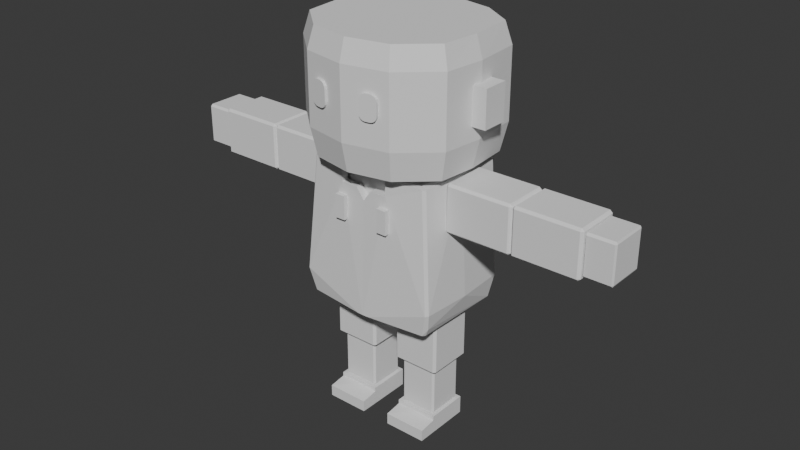 # Source: TimmyModel.blend  (saved by Blender 4.2.66; exported with 4.5.12 LTS)
import bpy
from mathutils import Matrix  # noqa: F401  (used for matrix-valued properties, if any)

bpy.ops.wm.read_factory_settings(use_empty=True)
scene = bpy.context.scene
scene.name = 'Scene'

# ---- collections
col_collection = bpy.data.collections.new('Collection'); scene.collection.children.link(col_collection)

# ---- world
world_world = bpy.data.worlds.new('World'); scene.world = world_world
world_world.use_nodes = True; world_world.node_tree.nodes.clear()
_N = world_world.node_tree.nodes; _L = world_world.node_tree.links
n0 = _N.new('ShaderNodeOutputWorld'); n0.name = 'World Output'; n0.location = (300, 300)
n1 = _N.new('ShaderNodeBackground'); n1.name = 'Background'; n1.location = (10, 300)
n1.inputs[0].default_value = (0.05088, 0.05088, 0.05088, 1.0)
_L.new(n1.outputs[0], n0.inputs[0])
n0.is_active_output = True
world_world.color = (0.05088, 0.05088, 0.05088)
world_world.sun_shadow_jitter_overblur = 0.0

# ---- meshes
me_plane = bpy.data.meshes.new('Plane')
me_plane.from_pydata([(-0.4439, 0.0, 0.3502), (-0.5157, 0.0494, 0.3502), (-0.5157, 0.1554, 0.3502), (-0.6103, 0.1554, 0.3502), (-0.6522, 0.0, -0.3136), (0.1455, 0.4701, 0.01832), (-0.6205, 0.4298, 0.01832), (-0.6522, 0.0, -0.3584), (-0.45, 0.2708, -0.304), (-0.4082, 0.0, -0.3076), (-0.6046, 0.379, 0.313), (-0.6108, 0.3953, 0.2957), (-0.6103, 0.3786, 0.3131), (0.2484, 0.4361, 0.3178), (0.1444, 0.4381, 0.3522), (0.1426, 0.4537, 0.3353), (0.3101, 0.0, 0.3621), (0.2963, 0.0365, 0.3742), (0.2964, 0.002587, 0.3758), (0.2961, 0.0, 0.3757), (0.2964, 0.03782, -0.3136), (0.3101, 0.0, -0.2995), (0.2961, 0.0, -0.3135), (0.2969, 0.004499, -0.3134), (0.3101, 0.3947, 0.3153), (0.2964, 0.4031, 0.3307), (0.3101, 0.4031, 0.3063), (0.2975, 0.4155, 0.3102), (-0.6508, 0.4182, -0.2727), (-0.6297, 0.4113, -0.3003), (-0.6522, 0.4117, -0.2993), (-0.6522, 0.4037, -0.2875), (0.146, 0.4538, -0.2994), (0.1436, 0.4385, -0.3135), (-0.5827, 0.4231, -0.2794), (-0.5879, 0.4028, -0.2897), (0.3101, 0.3979, -0.2711), (0.3101, 0.413, -0.2526), (0.2962, 0.4144, -0.2864), (0.2937, 0.4303, -0.2709), (-0.6522, 0.4031, -0.3178), (-0.6522, 0.3784, -0.3326), (-0.6522, 0.3818, -0.3307), (-0.5855, 0.3998, -0.3168), (-0.5818, 0.3783, -0.3326), (-0.4495, 0.2675, -0.3164), (-0.4772, 0.2578, -0.3326), (-0.4214, 0.0, -0.3423), (-0.4326, 0.1486, -0.3209), (-0.41, 0.0, -0.3265), (-0.4439, 0.0, 0.3002), (-0.5157, 0.0494, 0.3002), (-0.5157, 0.1554, 0.3002), (-0.6103, 0.1554, 0.3002), (-0.6205, 0.3798, 0.01832), (-0.6108, 0.3432, 0.2713), (-0.6508, 0.3515, -0.2476), (-0.6508, 0.0, -0.2727), (-0.4439, 0.3798, 0.01832), (-0.4439, 0.3432, 0.2713), (-0.4439, 0.3515, -0.2476), (-0.4439, 0.0, -0.2727), (-0.4439, 0.0, 0.01832)], [], [(5, 6, 15), (2, 14, 17, 18), (6, 32, 34), (25, 14, 17), (33, 20, 23, 8), (32, 5, 39), (15, 13, 5), (11, 15, 6), (1, 2, 52, 51), (13, 27, 39, 5), (3, 12, 10, 2), (13, 15, 14, 25), (23, 22, 9, 8), (4, 31, 30, 40, 42), (43, 29, 35), (8, 9, 49, 48), (7, 41, 44), (45, 43, 35), (48, 45, 8), (28, 6, 34), (47, 7, 46), (33, 8, 35), (26, 37, 39, 27), (35, 8, 45), (44, 46, 7), (32, 6, 5), (38, 20, 33), (10, 11, 12), (15, 11, 10, 14), (13, 25, 27), (10, 2, 14), (16, 17, 18, 19), (20, 21, 22, 23), (26, 24, 16, 21, 36, 37), (24, 26, 27, 25), (16, 24, 25, 17), (20, 38, 36, 21), (18, 19, 0, 2), (28, 29, 30, 31), (29, 28, 35), (34, 32, 33, 35), (39, 37, 36, 38), (32, 39, 38, 33), (40, 30, 29, 43), (40, 41, 42), (47, 48, 49), (40, 43, 44, 41), (43, 45, 46, 44), (45, 48, 47, 46), (4, 42, 41, 7), (34, 35, 28), (3, 2, 52, 53), (0, 1, 51, 50), (6, 28, 56, 54), (11, 6, 54, 55), (55, 53, 12), (11, 55, 12), (3, 53, 12), (28, 31, 56), (31, 4, 56), (56, 4, 57), (2, 1, 0), (53, 52, 55), (55, 54, 58), (58, 59, 55), (55, 52, 59), (50, 59, 52), (51, 52, 50), (61, 60, 57), (54, 60, 58), (56, 57, 60), (56, 60, 54), (59, 58, 50), (60, 61, 58), (58, 61, 62), (50, 58, 62)])
_uv = me_plane.uv_layers.new(name='UVMap')
_uv.uv.foreach_set('vector', [0.25, 0.5, 0.0, 0.0, 0.4878, 0.9756, 0.0, 0.75, 0.5095, 0.9703, 0.9591, 0.08084, 0.9833, 0.01249, 0.0, 0.0, 0.0, 0.0, 0.0, 0.0, 0.9584, 0.96, 0.4965, 0.9635, 0.958, 0.08027, 0.0, 0.0, 0.0, 0.0, 0.0, 0.0, 0.0, 0.0, 0.0135, 0.02411, 0.25, 0.5, 0.9122, 0.9236, 0.4802, 0.977, 0.9659, 0.9772, 0.25, 0.5, 0.0, 0.949, 0.4984, 0.9499, 0.0, 0.0, 0.0, 0.0, 0.0, 0.0, 0.0, 0.0, 0.0, 0.0, 0.9659, 0.9772, 0.9925, 0.995, 0.9256, 0.9504, 0.25, 0.5, 0.0, 0.875, 0.0, 0.9922, 0.0, 0.9848, 0.0, 0.75, 0.9659, 0.9772, 0.4802, 0.977, 0.4965, 0.9635, 0.9548, 0.9631, 0.0, 0.0, 0.0, 0.0, 0.0, 0.0, 0.0, 0.0, 0.0, 0.0, 0.0, 0.0, 0.0, 0.0, 0.0, 0.0, 0.0, 0.0, 0.0, 0.0, 0.0, 0.0, 0.0, 0.0, 0.0, 0.0, 0.0, 0.0, 0.0, 0.0, 0.0, 0.0, 0.0, 0.0, 0.0, 0.0, 0.0, 0.0, 0.0, 0.0, 0.0, 0.0, 0.0, 0.0, 0.0, 0.0, 0.0, 0.0, 0.0, 0.0, 0.0, 0.0, 0.0, 0.0, 0.0, 0.0, 0.0, 0.0, 0.0, 0.0, 0.0, 0.0, 0.0, 0.0, 0.0, 0.0, 0.0, 0.0, 1.0, 0.9665, 1.0, 0.9671, 0.9306, 0.9574, 0.9925, 0.995, 0.0, 0.0, 0.0, 0.0, 0.0, 0.0, 0.0, 0.0, 0.0, 0.0, 0.0, 0.0, 0.01084, 0.02167, 0.0, 0.0, 0.25, 0.5, 0.8798, 0.8798, 0.0, 0.0, -0.04433, -0.04433, 0.0, 0.9848, 0.0, 1.0, 0.0, 0.9922, 0.4984, 0.9499, 0.0, 0.949, 0.0, 0.9848, 0.4954, 0.9849, 0.9659, 0.9772, 1.007, 1.0, 0.9925, 0.995, 0.0, 0.9848, 0.0, 0.75, 0.4954, 0.9849, 0.9992, 0.001478, 0.9591, 0.08084, 0.9833, 0.01249, 0.9836, 0.01227, 1.0, 0.08801, 1.0, 0.0, 1.0, 0.0, 1.0, 0.0105, 1.0, 0.9665, 1.0, 0.9468, 1.0, 0.0, 1.0, 0.0, 1.0, 0.9311, 1.0, 0.9671, 1.0, 0.9468, 1.0, 0.9665, 1.0, 1.0, 1.0, 0.9635, 1.0, 0.0, 1.0, 0.9468, 0.9584, 0.96, 0.958, 0.08027, 1.0, 0.08801, 1.0, 0.9644, 1.0, 0.9311, 1.0, 0.0, 0.9833, 0.01249, 0.9814, 0.0, 0.0, 0.0, 0.0, 0.75, 0.0, 0.0, 0.0, 0.0, 0.0, 0.0, 0.0, 0.0, 0.0, 0.0, 0.0, 0.0, 0.0, 0.0, 0.0, 0.0, 0.0, 0.0, 0.0, 0.0, 0.0, 0.0, 1.0, 0.9917, 1.0, 0.9671, 1.0, 0.9311, 1.0, 0.9644, 0.0135, 0.02411, 0.9122, 0.9236, 0.8798, 0.8798, -0.04433, -0.04433, 0.0, 0.0, 0.0, 0.0, 0.0, 0.0, 0.0, 0.0, 0.0, 0.0, 0.0, 0.0, 0.0, 0.0, 0.0, 0.0, 0.0, 0.0, 0.0, 0.0, 0.0, 0.0, 0.0, 0.0, 0.0, 0.0, 0.0, 0.0, 0.0, 0.0, 0.0, 0.0, 0.0, 0.0, 0.0, 0.0, 0.0, 0.0, 0.0, 0.0, 0.0, 0.0, 0.0, 0.0, 0.0, 0.0, 0.0, 0.0, 0.0, 0.0, 0.0, 0.0, 0.0, 0.0, 0.0, 0.0, 0.0, 0.0, 0.0, 0.875, 0.0, 0.75, 0.0, 0.75, 0.0, 0.875, 0.0, 0.0, 0.0, 0.0, 0.0, 0.0, 0.0, 0.0, 0.0, 0.0, 0.0, 0.0, 0.0, 0.0, 0.0, 0.0, 0.0, 0.949, 0.0, 0.0, 0.0, 0.0, 0.0, 0.949, 0.0, 0.0, 0.0, 0.0, 0.0, 0.0, 0.0, 0.949, 0.0, 0.949, 0.0, 0.0, 0.0, 0.875, 0.0, 0.875, 0.0, 0.0, 0.0, 0.0, 0.0, 0.0, 0.0, 0.0, 0.0, 0.0, 0.0, 0.0, 0.0, 0.0, 0.0, 0.0, 0.0, 0.0, 0.0, 0.0, 0.0, 0.0, 0.0, 0.0, 0.0, 0.0, 0.0, 0.0, 0.0, 0.75, 0.0, 0.0, 0.0, 0.949, 0.0, 0.0, 0.0, 0.0, 0.0, 0.0, 0.0, 0.0, 0.0, 0.949, 0.0, 0.949, 0.0, 0.75, 0.0, 0.0, 0.0, 0.0, 0.0, 0.0, 0.0, 0.75, 0.0, 0.0, 0.0, 0.0, 0.0, 0.0, 0.0, 0.0, 0.0, 0.0, 0.0, 0.0, 0.0, 0.0, 0.0, 0.0, 0.0, 0.0, 0.0, 0.0, 0.0, 0.0, 0.0, 0.0, 0.0, 0.0, 0.0, 0.0, 0.0, 0.0, 0.0, 0.0, 0.0, 0.0, 0.0, 0.0, 0.0, 0.0, 0.0, 0.0, 0.0, 0.0, 0.0, 0.0, 0.0, 0.0, 0.0, 0.0, 0.0, 0.0, 0.0, 0.0, 0.0, 0.0])
me_plane.update()
me_cube_005 = bpy.data.meshes.new('Cube.005')
me_cube_005.from_pydata([(-1.0, -1.0, -1.0), (-1.0, -1.0, 1.0), (-1.0, 1.0, -1.0), (-1.0, 1.0, 1.0), (1.0, -1.0, -1.0), (1.0, -1.0, 1.0), (1.0, 1.0, -1.0), (1.0, 1.0, 1.0)], [], [(0, 1, 3, 2), (2, 3, 7, 6), (6, 7, 5, 4), (4, 5, 1, 0), (2, 6, 4, 0), (7, 3, 1, 5)])
_uv = me_cube_005.uv_layers.new(name='UVMap')
_uv.uv.foreach_set('vector', [0.375, 0.0, 0.625, 0.0, 0.625, 0.25, 0.375, 0.25, 0.375, 0.25, 0.625, 0.25, 0.625, 0.5, 0.375, 0.5, 0.375, 0.5, 0.625, 0.5, 0.625, 0.75, 0.375, 0.75, 0.375, 0.75, 0.625, 0.75, 0.625, 1.0, 0.375, 1.0, 0.125, 0.5, 0.375, 0.5, 0.375, 0.75, 0.125, 0.75, 0.625, 0.5, 0.875, 0.5, 0.875, 0.75, 0.625, 0.75])
me_cube_005.update()
me_plane_001 = bpy.data.meshes.new('Plane.001')
me_plane_001.from_pydata([(-1.518, 2.006, -6.671e-08), (1.663, 1.958, -3.399e-08), (-1.672, -1.867e-07, 0.0), (1.84, 8.188e-09, 0.0), (0.1123, 2.167, 0.0), (0.0, 0.0, 0.0), (-1.518, 2.006, 0.8858), (1.663, 1.958, 0.8858), (-1.672, -1.867e-07, 0.8858), (1.84, 8.188e-09, 0.8858), (0.1123, 2.167, 0.8858), (0.0, 0.0, 0.8858)], [], [(5, 4, 1, 3), (2, 0, 4, 5), (11, 9, 7, 10), (8, 11, 10, 6), (3, 1, 7, 9), (2, 5, 11, 8), (1, 4, 10, 7), (4, 0, 6, 10), (5, 3, 9, 11), (0, 2, 8, 6)])
_uv = me_plane_001.uv_layers.new(name='UVMap')
_uv.uv.foreach_set('vector', [0.5, 0.5, 0.5, 1.0, 1.0, 1.0, 1.0, 0.5, 0.0, 0.5, 0.0, 1.0, 0.5, 1.0, 0.5, 0.5, 0.5, 0.5, 1.0, 0.5, 1.0, 1.0, 0.5, 1.0, 0.0, 0.5, 0.5, 0.5, 0.5, 1.0, 0.0, 1.0, 1.0, 0.5, 1.0, 1.0, 1.0, 1.0, 1.0, 0.5, 0.0, 0.5, 0.5, 0.5, 0.5, 0.5, 0.0, 0.5, 1.0, 1.0, 0.5, 1.0, 0.5, 1.0, 1.0, 1.0, 0.5, 1.0, 0.0, 1.0, 0.0, 1.0, 0.5, 1.0, 0.5, 0.5, 1.0, 0.5, 1.0, 0.5, 0.5, 0.5, 0.0, 1.0, 0.0, 0.5, 0.0, 0.5, 0.0, 1.0])
me_plane_001.update()
me_cube_013 = bpy.data.meshes.new('Cube.013')
me_cube_013.from_pydata([(-1.0, -1.0, -2.0), (-1.0, -1.0, 0.0), (-1.0, 1.0, -2.0), (-1.0, 1.0, 0.0), (1.0, -1.0, -2.0), (1.0, -1.0, 0.0), (1.0, 1.0, -2.0), (1.0, 1.0, 0.0), (0.0, 1.0, -2.617), (0.0, -1.0, -2.617)], [], [(0, 1, 3, 2), (2, 3, 7, 6, 8), (6, 7, 5, 4), (4, 5, 1, 0, 9), (8, 6, 4, 9), (7, 3, 1, 5), (2, 8, 9, 0)])
_uv = me_cube_013.uv_layers.new(name='UVMap')
_uv.uv.foreach_set('vector', [0.375, 0.0, 0.625, 0.0, 0.625, 0.25, 0.375, 0.25, 0.375, 0.25, 0.625, 0.25, 0.625, 0.5, 0.375, 0.5, 0.375, 0.375, 0.375, 0.5, 0.625, 0.5, 0.625, 0.75, 0.375, 0.75, 0.375, 0.75, 0.625, 0.75, 0.625, 1.0, 0.375, 1.0, 0.375, 0.875, 0.25, 0.5, 0.375, 0.5, 0.375, 0.75, 0.25, 0.75, 0.625, 0.5, 0.875, 0.5, 0.875, 0.75, 0.625, 0.75, 0.125, 0.5, 0.25, 0.5, 0.25, 0.75, 0.125, 0.75])
me_cube_013.update()
me_cube_014 = bpy.data.meshes.new('Cube.014')
me_cube_014.from_pydata([(-1.0, -1.0, -1.621), (-1.0, -1.0, 1.0), (-1.0, 1.0, -1.621), (-1.0, 1.0, 1.0), (1.0, -1.0, -1.621), (1.0, -1.0, 1.0), (1.0, 1.0, -1.621), (1.0, 1.0, 1.0)], [], [(0, 1, 3, 2), (2, 3, 7, 6), (6, 7, 5, 4), (4, 5, 1, 0), (2, 6, 4, 0), (7, 3, 1, 5)])
_uv = me_cube_014.uv_layers.new(name='UVMap')
_uv.uv.foreach_set('vector', [0.375, 0.0, 0.625, 0.0, 0.625, 0.25, 0.375, 0.25, 0.375, 0.25, 0.625, 0.25, 0.625, 0.5, 0.375, 0.5, 0.375, 0.5, 0.625, 0.5, 0.625, 0.75, 0.375, 0.75, 0.375, 0.75, 0.625, 0.75, 0.625, 1.0, 0.375, 1.0, 0.125, 0.5, 0.375, 0.5, 0.375, 0.75, 0.125, 0.75, 0.625, 0.5, 0.875, 0.5, 0.875, 0.75, 0.625, 0.75])
me_cube_014.update()
me_cube_015 = bpy.data.meshes.new('Cube.015')
me_cube_015.from_pydata([(-1.0, -1.0, -1.621), (-1.0, -1.0, 1.0), (-1.0, 1.0, -1.621), (-1.0, 1.0, 1.0), (1.0, -1.0, -1.621), (1.0, -1.0, 1.0), (1.0, 1.0, -1.621), (1.0, 1.0, 1.0)], [], [(0, 1, 3, 2), (2, 3, 7, 6), (6, 7, 5, 4), (4, 5, 1, 0), (2, 6, 4, 0), (7, 3, 1, 5)])
_uv = me_cube_015.uv_layers.new(name='UVMap')
_uv.uv.foreach_set('vector', [0.375, 0.0, 0.625, 0.0, 0.625, 0.25, 0.375, 0.25, 0.375, 0.25, 0.625, 0.25, 0.625, 0.5, 0.375, 0.5, 0.375, 0.5, 0.625, 0.5, 0.625, 0.75, 0.375, 0.75, 0.375, 0.75, 0.625, 0.75, 0.625, 1.0, 0.375, 1.0, 0.125, 0.5, 0.375, 0.5, 0.375, 0.75, 0.125, 0.75, 0.625, 0.5, 0.875, 0.5, 0.875, 0.75, 0.625, 0.75])
me_cube_015.update()
me_cube_016 = bpy.data.meshes.new('Cube.016')
me_cube_016.from_pydata([(-1.0, -1.0, -1.621), (-1.0, -1.0, 1.0), (-1.0, 1.0, -1.621), (-1.0, 1.0, 1.0), (1.0, -1.0, -1.621), (1.0, -1.0, 1.0), (1.0, 1.0, -1.621), (1.0, 1.0, 1.0)], [], [(0, 1, 3, 2), (2, 3, 7, 6), (6, 7, 5, 4), (4, 5, 1, 0), (2, 6, 4, 0), (7, 3, 1, 5)])
_uv = me_cube_016.uv_layers.new(name='UVMap')
_uv.uv.foreach_set('vector', [0.375, 0.0, 0.625, 0.0, 0.625, 0.25, 0.375, 0.25, 0.375, 0.25, 0.625, 0.25, 0.625, 0.5, 0.375, 0.5, 0.375, 0.5, 0.625, 0.5, 0.625, 0.75, 0.375, 0.75, 0.375, 0.75, 0.625, 0.75, 0.625, 1.0, 0.375, 1.0, 0.125, 0.5, 0.375, 0.5, 0.375, 0.75, 0.125, 0.75, 0.625, 0.5, 0.875, 0.5, 0.875, 0.75, 0.625, 0.75])
me_cube_016.update()
me_cube_017 = bpy.data.meshes.new('Cube.017')
me_cube_017.from_pydata([(-1.0, -1.0, -1.621), (-1.0, -1.0, 1.0), (-1.0, 1.0, -1.621), (-1.0, 1.0, 1.0), (1.805, -1.0, -1.621), (1.805, -1.0, 1.0), (1.805, 1.0, -1.621), (1.805, 1.0, 1.0), (1.0, 1.0, 1.0), (1.0, -1.0, 1.0), (1.0, 1.0, 2.376), (1.0, -1.0, 2.376), (1.805, -1.0, 1.678), (1.805, 1.0, 1.678), (1.0, 0.0, 2.741)], [], [(0, 1, 3, 2), (2, 3, 8, 7, 6), (6, 7, 5, 4), (4, 5, 9, 1, 0), (2, 6, 4, 0), (8, 3, 1, 9), (7, 8, 9, 5), (9, 8, 10, 14, 11), (13, 14, 10), (10, 8, 7), (9, 11, 5), (5, 7, 13, 12), (10, 7, 13), (5, 11, 12), (12, 11, 14), (12, 13, 14)])
_uv = me_cube_017.uv_layers.new(name='UVMap')
_uv.uv.foreach_set('vector', [0.375, 0.0, 0.625, 0.0, 0.625, 0.25, 0.375, 0.25, 0.375, 0.25, 0.625, 0.25, 0.625, 0.375, 0.625, 0.5, 0.375, 0.5, 0.375, 0.5, 0.625, 0.5, 0.625, 0.75, 0.375, 0.75, 0.375, 0.75, 0.625, 0.75, 0.625, 0.875, 0.625, 1.0, 0.375, 1.0, 0.125, 0.5, 0.375, 0.5, 0.375, 0.75, 0.125, 0.75, 0.75, 0.5, 0.875, 0.5, 0.875, 0.75, 0.75, 0.75, 0.625, 0.5, 0.75, 0.5, 0.75, 0.75, 0.625, 0.75, 0.75, 0.75, 0.75, 0.5, 0.75, 0.5, 0.75, 0.625, 0.75, 0.75, 0.625, 0.5, 0.75, 0.625, 0.75, 0.5, 0.0, 0.0, 0.0, 0.0, 0.0, 0.0, 0.75, 0.75, 0.75, 0.75, 0.625, 0.75, 0.625, 0.75, 0.625, 0.5, 0.625, 0.5, 0.625, 0.75, 0.75, 0.5, 0.625, 0.5, 0.625, 0.5, 0.625, 0.75, 0.75, 0.75, 0.625, 0.75, 0.625, 0.75, 0.75, 0.75, 0.75, 0.625, 0.625, 0.75, 0.625, 0.5, 0.75, 0.625])
me_cube_017.update()
me_cube_018 = bpy.data.meshes.new('Cube.018')
me_cube_018.from_pydata([(-1.0, -1.0, -1.621), (-1.0, -1.0, 1.0), (-1.0, 1.0, -1.621), (-1.0, 1.0, 1.0), (1.0, -1.0, -1.621), (1.0, -1.0, 1.0), (1.0, 1.0, -1.621), (1.0, 1.0, 1.0)], [], [(0, 1, 3, 2), (2, 3, 7, 6), (6, 7, 5, 4), (4, 5, 1, 0), (2, 6, 4, 0), (7, 3, 1, 5)])
_uv = me_cube_018.uv_layers.new(name='UVMap')
_uv.uv.foreach_set('vector', [0.375, 0.0, 0.625, 0.0, 0.625, 0.25, 0.375, 0.25, 0.375, 0.25, 0.625, 0.25, 0.625, 0.5, 0.375, 0.5, 0.375, 0.5, 0.625, 0.5, 0.625, 0.75, 0.375, 0.75, 0.375, 0.75, 0.625, 0.75, 0.625, 1.0, 0.375, 1.0, 0.125, 0.5, 0.375, 0.5, 0.375, 0.75, 0.125, 0.75, 0.625, 0.5, 0.875, 0.5, 0.875, 0.75, 0.625, 0.75])
me_cube_018.update()
me_cube_019 = bpy.data.meshes.new('Cube.019')
me_cube_019.from_pydata([(-1.0, -1.0, -1.621), (-1.0, -1.0, 1.0), (-1.0, 1.0, -1.621), (-1.0, 1.0, 1.0), (1.0, -1.0, -1.621), (1.0, -1.0, 1.0), (1.0, 1.0, -1.621), (1.0, 1.0, 1.0)], [], [(0, 1, 3, 2), (2, 3, 7, 6), (6, 7, 5, 4), (4, 5, 1, 0), (2, 6, 4, 0), (7, 3, 1, 5)])
_uv = me_cube_019.uv_layers.new(name='UVMap')
_uv.uv.foreach_set('vector', [0.375, 0.0, 0.625, 0.0, 0.625, 0.25, 0.375, 0.25, 0.375, 0.25, 0.625, 0.25, 0.625, 0.5, 0.375, 0.5, 0.375, 0.5, 0.625, 0.5, 0.625, 0.75, 0.375, 0.75, 0.375, 0.75, 0.625, 0.75, 0.625, 1.0, 0.375, 1.0, 0.125, 0.5, 0.375, 0.5, 0.375, 0.75, 0.125, 0.75, 0.625, 0.5, 0.875, 0.5, 0.875, 0.75, 0.625, 0.75])
me_cube_019.update()
me_cube_020 = bpy.data.meshes.new('Cube.020')
me_cube_020.from_pydata([(-1.0, -1.0, -1.621), (-1.0, -1.0, 1.0), (-1.0, 1.0, -1.621), (-1.0, 1.0, 1.0), (1.0, -1.0, -1.621), (1.0, -1.0, 1.0), (1.0, 1.0, -1.621), (1.0, 1.0, 1.0)], [], [(0, 1, 3, 2), (2, 3, 7, 6), (6, 7, 5, 4), (4, 5, 1, 0), (2, 6, 4, 0), (7, 3, 1, 5)])
_uv = me_cube_020.uv_layers.new(name='UVMap')
_uv.uv.foreach_set('vector', [0.375, 0.0, 0.625, 0.0, 0.625, 0.25, 0.375, 0.25, 0.375, 0.25, 0.625, 0.25, 0.625, 0.5, 0.375, 0.5, 0.375, 0.5, 0.625, 0.5, 0.625, 0.75, 0.375, 0.75, 0.375, 0.75, 0.625, 0.75, 0.625, 1.0, 0.375, 1.0, 0.125, 0.5, 0.375, 0.5, 0.375, 0.75, 0.125, 0.75, 0.625, 0.5, 0.875, 0.5, 0.875, 0.75, 0.625, 0.75])
me_cube_020.update()
me_cube_021 = bpy.data.meshes.new('Cube.021')
me_cube_021.from_pydata([(-1.0, -1.0, -1.621), (-1.0, -1.0, 1.0), (-1.0, 1.0, -1.621), (-1.0, 1.0, 1.0), (1.805, -1.0, -1.621), (1.805, -1.0, 1.0), (1.805, 1.0, -1.621), (1.805, 1.0, 1.0), (1.0, 1.0, 1.0), (1.0, -1.0, 1.0), (1.0, 1.0, 2.376), (1.0, -1.0, 2.376), (1.805, -1.0, 1.678), (1.805, 1.0, 1.678), (1.0, 0.0, 2.741)], [], [(0, 1, 3, 2), (2, 3, 8, 7, 6), (6, 7, 5, 4), (4, 5, 9, 1, 0), (2, 6, 4, 0), (8, 3, 1, 9), (7, 8, 9, 5), (9, 8, 10, 14, 11), (13, 14, 10), (10, 8, 7), (9, 11, 5), (5, 7, 13, 12), (10, 7, 13), (5, 11, 12), (12, 11, 14), (12, 13, 14)])
_uv = me_cube_021.uv_layers.new(name='UVMap')
_uv.uv.foreach_set('vector', [0.375, 0.0, 0.625, 0.0, 0.625, 0.25, 0.375, 0.25, 0.375, 0.25, 0.625, 0.25, 0.625, 0.375, 0.625, 0.5, 0.375, 0.5, 0.375, 0.5, 0.625, 0.5, 0.625, 0.75, 0.375, 0.75, 0.375, 0.75, 0.625, 0.75, 0.625, 0.875, 0.625, 1.0, 0.375, 1.0, 0.125, 0.5, 0.375, 0.5, 0.375, 0.75, 0.125, 0.75, 0.75, 0.5, 0.875, 0.5, 0.875, 0.75, 0.75, 0.75, 0.625, 0.5, 0.75, 0.5, 0.75, 0.75, 0.625, 0.75, 0.75, 0.75, 0.75, 0.5, 0.75, 0.5, 0.75, 0.625, 0.75, 0.75, 0.625, 0.5, 0.75, 0.625, 0.75, 0.5, 0.0, 0.0, 0.0, 0.0, 0.0, 0.0, 0.75, 0.75, 0.75, 0.75, 0.625, 0.75, 0.625, 0.75, 0.625, 0.5, 0.625, 0.5, 0.625, 0.75, 0.75, 0.5, 0.625, 0.5, 0.625, 0.5, 0.625, 0.75, 0.75, 0.75, 0.625, 0.75, 0.625, 0.75, 0.75, 0.75, 0.75, 0.625, 0.625, 0.75, 0.625, 0.5, 0.75, 0.625])
me_cube_021.update()
me_cube_030 = bpy.data.meshes.new('Cube.030')
me_cube_030.from_pydata([(-1.0, -1.0, -2.621), (-1.0, -1.0, -1.192e-07), (-1.0, 1.0, -2.621), (-1.0, 1.0, -1.192e-07), (1.0, -1.0, -2.621), (1.0, -1.0, -1.192e-07), (1.0, 1.0, -2.621), (1.0, 1.0, -1.192e-07)], [], [(0, 1, 3, 2), (2, 3, 7, 6), (6, 7, 5, 4), (4, 5, 1, 0), (2, 6, 4, 0), (7, 3, 1, 5)])
_uv = me_cube_030.uv_layers.new(name='UVMap')
_uv.uv.foreach_set('vector', [0.375, 0.0, 0.625, 0.0, 0.625, 0.25, 0.375, 0.25, 0.375, 0.25, 0.625, 0.25, 0.625, 0.5, 0.375, 0.5, 0.375, 0.5, 0.625, 0.5, 0.625, 0.75, 0.375, 0.75, 0.375, 0.75, 0.625, 0.75, 0.625, 1.0, 0.375, 1.0, 0.125, 0.5, 0.375, 0.5, 0.375, 0.75, 0.125, 0.75, 0.625, 0.5, 0.875, 0.5, 0.875, 0.75, 0.625, 0.75])
me_cube_030.update()
me_cube_031 = bpy.data.meshes.new('Cube.031')
me_cube_031.from_pydata([(-1.0, -1.0, -2.621), (-1.0, -1.0, -1.192e-07), (-1.0, 1.0, -2.621), (-1.0, 1.0, -1.192e-07), (1.0, -1.0, -2.621), (1.0, -1.0, -1.192e-07), (1.0, 1.0, -2.621), (1.0, 1.0, -1.192e-07)], [], [(0, 1, 3, 2), (2, 3, 7, 6), (6, 7, 5, 4), (4, 5, 1, 0), (2, 6, 4, 0), (7, 3, 1, 5)])
_uv = me_cube_031.uv_layers.new(name='UVMap')
_uv.uv.foreach_set('vector', [0.375, 0.0, 0.625, 0.0, 0.625, 0.25, 0.375, 0.25, 0.375, 0.25, 0.625, 0.25, 0.625, 0.5, 0.375, 0.5, 0.375, 0.5, 0.625, 0.5, 0.625, 0.75, 0.375, 0.75, 0.375, 0.75, 0.625, 0.75, 0.625, 1.0, 0.375, 1.0, 0.125, 0.5, 0.375, 0.5, 0.375, 0.75, 0.125, 0.75, 0.625, 0.5, 0.875, 0.5, 0.875, 0.75, 0.625, 0.75])
me_cube_031.update()
me_cube_032 = bpy.data.meshes.new('Cube.032')
me_cube_032.from_pydata([(-1.0, -1.0, -2.621), (-1.0, -1.0, -1.192e-07), (-1.0, 1.0, -2.621), (-1.0, 1.0, -1.192e-07), (1.0, -1.0, -2.621), (1.0, -1.0, -1.192e-07), (1.0, 1.0, -2.621), (1.0, 1.0, -1.192e-07)], [], [(0, 1, 3, 2), (2, 3, 7, 6), (6, 7, 5, 4), (4, 5, 1, 0), (2, 6, 4, 0), (7, 3, 1, 5)])
_uv = me_cube_032.uv_layers.new(name='UVMap')
_uv.uv.foreach_set('vector', [0.375, 0.0, 0.625, 0.0, 0.625, 0.25, 0.375, 0.25, 0.375, 0.25, 0.625, 0.25, 0.625, 0.5, 0.375, 0.5, 0.375, 0.5, 0.625, 0.5, 0.625, 0.75, 0.375, 0.75, 0.375, 0.75, 0.625, 0.75, 0.625, 1.0, 0.375, 1.0, 0.125, 0.5, 0.375, 0.5, 0.375, 0.75, 0.125, 0.75, 0.625, 0.5, 0.875, 0.5, 0.875, 0.75, 0.625, 0.75])
me_cube_032.update()
me_cube_033 = bpy.data.meshes.new('Cube.033')
me_cube_033.from_pydata([(-1.0, -1.0, -2.621), (-1.0, -1.0, -1.192e-07), (-1.0, 1.0, -2.621), (-1.0, 1.0, -1.192e-07), (1.0, -1.0, -2.621), (1.0, -1.0, -1.192e-07), (1.0, 1.0, -2.621), (1.0, 1.0, -1.192e-07)], [], [(0, 1, 3, 2), (2, 3, 7, 6), (6, 7, 5, 4), (4, 5, 1, 0), (2, 6, 4, 0), (7, 3, 1, 5)])
_uv = me_cube_033.uv_layers.new(name='UVMap')
_uv.uv.foreach_set('vector', [0.375, 0.0, 0.625, 0.0, 0.625, 0.25, 0.375, 0.25, 0.375, 0.25, 0.625, 0.25, 0.625, 0.5, 0.375, 0.5, 0.375, 0.5, 0.625, 0.5, 0.625, 0.75, 0.375, 0.75, 0.375, 0.75, 0.625, 0.75, 0.625, 1.0, 0.375, 1.0, 0.125, 0.5, 0.375, 0.5, 0.375, 0.75, 0.125, 0.75, 0.625, 0.5, 0.875, 0.5, 0.875, 0.75, 0.625, 0.75])
me_cube_033.update()
me_cube_034 = bpy.data.meshes.new('Cube.034')
me_cube_034.from_pydata([(-1.0, -1.0, -2.621), (-1.0, -1.0, -1.192e-07), (-1.0, 1.0, -2.621), (-1.0, 1.0, -1.192e-07), (1.0, -1.0, -2.621), (1.0, -1.0, -1.192e-07), (1.0, 1.0, -2.621), (1.0, 1.0, -1.192e-07)], [], [(0, 1, 3, 2), (2, 3, 7, 6), (6, 7, 5, 4), (4, 5, 1, 0), (2, 6, 4, 0), (7, 3, 1, 5)])
_uv = me_cube_034.uv_layers.new(name='UVMap')
_uv.uv.foreach_set('vector', [0.375, 0.0, 0.625, 0.0, 0.625, 0.25, 0.375, 0.25, 0.375, 0.25, 0.625, 0.25, 0.625, 0.5, 0.375, 0.5, 0.375, 0.5, 0.625, 0.5, 0.625, 0.75, 0.375, 0.75, 0.375, 0.75, 0.625, 0.75, 0.625, 1.0, 0.375, 1.0, 0.125, 0.5, 0.375, 0.5, 0.375, 0.75, 0.125, 0.75, 0.625, 0.5, 0.875, 0.5, 0.875, 0.75, 0.625, 0.75])
me_cube_034.update()
me_cube_035 = bpy.data.meshes.new('Cube.035')
me_cube_035.from_pydata([(-1.0, -1.0, -2.621), (-1.0, -1.0, -1.192e-07), (-1.0, 1.0, -2.621), (-1.0, 1.0, -1.192e-07), (1.0, -1.0, -2.621), (1.0, -1.0, -1.192e-07), (1.0, 1.0, -2.621), (1.0, 1.0, -1.192e-07)], [], [(0, 1, 3, 2), (2, 3, 7, 6), (6, 7, 5, 4), (4, 5, 1, 0), (2, 6, 4, 0), (7, 3, 1, 5)])
_uv = me_cube_035.uv_layers.new(name='UVMap')
_uv.uv.foreach_set('vector', [0.375, 0.0, 0.625, 0.0, 0.625, 0.25, 0.375, 0.25, 0.375, 0.25, 0.625, 0.25, 0.625, 0.5, 0.375, 0.5, 0.375, 0.5, 0.625, 0.5, 0.625, 0.75, 0.375, 0.75, 0.375, 0.75, 0.625, 0.75, 0.625, 1.0, 0.375, 1.0, 0.125, 0.5, 0.375, 0.5, 0.375, 0.75, 0.125, 0.75, 0.625, 0.5, 0.875, 0.5, 0.875, 0.75, 0.625, 0.75])
me_cube_035.update()
me_plane_006 = bpy.data.meshes.new('Plane.006')
me_plane_006.from_pydata([(3.725e-09, -1.026, 3.532e-08), (1.053, -0.4983, 3.532e-08), (3.725e-09, 1.116, 3.532e-08), (1.053, 0.6928, 3.532e-08), (0.595, 0.9972, 3.532e-08), (1.106, 0.04478, 3.532e-08), (0.595, -0.9076, 3.532e-08), (0.0, 1.2, 0.4124), (0.0, -1.113, 0.4124), (0.6426, -0.985, 0.4124), (1.137, -0.5429, 0.4124), (1.201, 0.04358, 0.4124), (1.137, 0.7434, 0.4124), (0.6426, 1.072, 0.4124), (0.0, 0.931, 0.4124), (0.0, -0.8381, 0.4124), (0.5191, -0.7323, 0.4124), (0.9714, -0.4088, 0.4124), (1.02, 0.04854, 0.4124), (0.9924, 0.5718, 0.4124), (0.5695, 0.8293, 0.4124), (0.0, 0.931, 0.2884), (0.0, -0.8381, 0.2884), (0.5191, -0.7323, 0.2884), (0.9714, -0.4088, 0.2884), (1.02, 0.04854, 0.2884), (0.9924, 0.5718, 0.2884), (0.5695, 0.8293, 0.2884)], [], [(0, 2, 4, 3, 5, 1, 6), (10, 11, 18, 17), (1, 5, 11, 10), (4, 2, 7, 13), (6, 1, 10, 9), (0, 6, 9, 8), (3, 4, 13, 12), (5, 3, 12, 11), (19, 20, 27, 26), (15, 16, 23, 22), (13, 7, 14, 20), (9, 10, 17, 16), (8, 9, 16, 15), (12, 13, 20, 19), (11, 12, 19, 18), (18, 19, 26, 25), (17, 18, 25, 24), (20, 14, 21, 27), (16, 17, 24, 23), (25, 26, 27, 21, 22, 23, 24)])
_uv = me_plane_006.uv_layers.new(name='UVMap')
_uv.uv.foreach_set('vector', [0.0, 0.0, 0.0, 1.0, 0.5, 1.0, 1.0, 1.0, 1.0, 0.5, 1.0, 0.0, 0.5, 0.0, 1.0, 0.0, 1.0, 0.5, 1.0, 0.5, 1.0, 0.0, 1.0, 0.0, 1.0, 0.5, 1.0, 0.5, 1.0, 0.0, 0.5, 1.0, 0.0, 1.0, 0.0, 1.0, 0.5, 1.0, 0.5, 0.0, 1.0, 0.0, 1.0, 0.0, 0.5, 0.0, 0.0, 0.0, 0.5, 0.0, 0.5, 0.0, 0.0, 0.0, 1.0, 1.0, 0.5, 1.0, 0.5, 1.0, 1.0, 1.0, 1.0, 0.5, 1.0, 1.0, 1.0, 1.0, 1.0, 0.5, 1.0, 1.0, 0.5, 1.0, 0.5, 1.0, 1.0, 1.0, 0.0, 0.0, 0.5, 0.0, 0.5, 0.0, 0.0, 0.0, 0.5, 1.0, 0.0, 1.0, 0.0, 1.0, 0.5, 1.0, 0.5, 0.0, 1.0, 0.0, 1.0, 0.0, 0.5, 0.0, 0.0, 0.0, 0.5, 0.0, 0.5, 0.0, 0.0, 0.0, 1.0, 1.0, 0.5, 1.0, 0.5, 1.0, 1.0, 1.0, 1.0, 0.5, 1.0, 1.0, 1.0, 1.0, 1.0, 0.5, 1.0, 0.5, 1.0, 1.0, 1.0, 1.0, 1.0, 0.5, 1.0, 0.0, 1.0, 0.5, 1.0, 0.5, 1.0, 0.0, 0.5, 1.0, 0.0, 1.0, 0.0, 1.0, 0.5, 1.0, 0.5, 0.0, 1.0, 0.0, 1.0, 0.0, 0.5, 0.0, 1.0, 0.5, 1.0, 1.0, 0.5, 1.0, 0.0, 1.0, 0.0, 0.0, 0.5, 0.0, 1.0, 0.0])
me_plane_006.update()
me_circle = bpy.data.meshes.new('Circle')
me_circle.from_pydata([(-5.86e-09, 0.2762, 6.903e-07), (-0.06624, 0.2709, 6.903e-07), (-0.1299, 0.2551, 6.903e-07), (-0.1886, 0.2296, 6.903e-07), (-0.2401, 0.1953, 6.903e-07), (-0.2823, 0.1534, 6.903e-07), (-0.3137, 0.1057, 6.903e-07), (-0.333, 0.05388, 6.903e-07), (-0.3395, 1.079e-08, 6.903e-07), (-0.333, -0.05388, 6.903e-07), (-0.3137, -0.1057, 6.903e-07), (-0.2823, -0.1534, 6.903e-07), (-0.2401, -0.1953, 6.903e-07), (-0.1886, -0.2296, 6.903e-07), (-0.1299, -0.2551, 6.903e-07), (-0.06624, -0.2709, 6.903e-07), (-5.86e-09, -0.2762, 6.903e-07), (0.06624, -0.2709, 6.903e-07), (0.1299, -0.2551, 6.903e-07), (0.1886, -0.2296, 6.903e-07), (0.2401, -0.1953, 6.903e-07), (0.2823, -0.1534, 6.903e-07), (0.3137, -0.1057, 6.903e-07), (0.333, -0.05388, 6.903e-07), (0.3395, 1.079e-08, 6.903e-07), (0.333, 0.05388, 6.903e-07), (0.3137, 0.1057, 6.903e-07), (0.2823, 0.1534, 6.903e-07), (0.2401, 0.1953, 6.903e-07), (0.1886, 0.2296, 6.903e-07), (0.1299, 0.2551, 6.903e-07), (0.06624, 0.2709, 6.903e-07), (-0.06624, 0.2709, 0.01253), (-0.06525, 0.2648, 0.01865), (-5.879e-09, 0.27, 0.01865), (-5.86e-09, 0.2762, 0.01253), (-0.1299, 0.2551, 0.01253), (-0.128, 0.2493, 0.01865), (-0.1886, 0.2296, 0.01253), (-0.1857, 0.2242, 0.01865), (-0.2401, 0.1953, 0.01253), (-0.2362, 0.1905, 0.01865), (-0.2823, 0.1534, 0.01253), (-0.2775, 0.1495, 0.01865), (-0.3137, 0.1057, 0.01253), (-0.3082, 0.1029, 0.01865), (-0.333, 0.05388, 0.01253), (-0.327, 0.05242, 0.01865), (-0.3395, 1.079e-08, 0.01253), (-0.3334, 1.083e-08, 0.01865), (-0.333, -0.05388, 0.01253), (-0.327, -0.05242, 0.01865), (-0.3137, -0.1057, 0.01253), (-0.3082, -0.1029, 0.01865), (-0.2823, -0.1534, 0.01253), (-0.2775, -0.1495, 0.01865), (-0.2401, -0.1953, 0.01253), (-0.2362, -0.1905, 0.01865), (-0.1886, -0.2296, 0.01253), (-0.1857, -0.2242, 0.01865), (-0.1299, -0.2551, 0.01253), (-0.128, -0.2493, 0.01865), (-0.06624, -0.2709, 0.01253), (-0.06525, -0.2648, 0.01865), (-5.86e-09, -0.2762, 0.01253), (-5.995e-09, -0.27, 0.01865), (0.06624, -0.2709, 0.01253), (0.06525, -0.2648, 0.01865), (0.1299, -0.2551, 0.01253), (0.128, -0.2493, 0.01865), (0.1886, -0.2296, 0.01253), (0.1857, -0.2242, 0.01865), (0.2401, -0.1953, 0.01253), (0.2362, -0.1905, 0.01865), (0.2823, -0.1534, 0.01253), (0.2775, -0.1495, 0.01865), (0.3137, -0.1057, 0.01253), (0.3082, -0.1029, 0.01865), (0.333, -0.05388, 0.01253), (0.327, -0.05242, 0.01865), (0.3395, 1.079e-08, 0.01253), (0.3334, 1.094e-08, 0.01865), (0.333, 0.05388, 0.01253), (0.327, 0.05242, 0.01865), (0.3137, 0.1057, 0.01253), (0.3082, 0.1029, 0.01865), (0.2823, 0.1534, 0.01253), (0.2775, 0.1495, 0.01865), (0.2401, 0.1953, 0.01253), (0.2362, 0.1905, 0.01865), (0.1886, 0.2296, 0.01253), (0.1857, 0.2242, 0.01865), (0.1299, 0.2551, 0.01253), (0.128, 0.2493, 0.01865), (0.06624, 0.2709, 0.01253), (0.06525, 0.2648, 0.01865)], [], [(1, 0, 31, 30, 29, 28, 27, 26, 25, 24, 23, 22, 21, 20, 19, 18, 17, 16, 15, 14, 13, 12, 11, 10, 9, 8, 7, 6, 5, 4, 3, 2), (1, 2, 36, 32), (16, 17, 66, 64), (3, 4, 40, 38), (30, 31, 94, 92), (17, 18, 68, 66), (4, 5, 42, 40), (18, 19, 70, 68), (5, 6, 44, 42), (2, 3, 38, 36), (19, 20, 72, 70), (6, 7, 46, 44), (20, 21, 74, 72), (7, 8, 48, 46), (21, 22, 76, 74), (8, 9, 50, 48), (22, 23, 78, 76), (9, 10, 52, 50), (23, 24, 80, 78), (10, 11, 54, 52), (24, 25, 82, 80), (11, 12, 56, 54), (25, 26, 84, 82), (12, 13, 58, 56), (26, 27, 86, 84), (13, 14, 60, 58), (27, 28, 88, 86), (14, 15, 62, 60), (33, 37, 39, 41, 43, 45, 47, 49, 51, 53, 55, 57, 59, 61, 63, 65, 67, 69, 71, 73, 75, 77, 79, 81, 83, 85, 87, 89, 91, 93, 95, 34), (28, 29, 90, 88), (15, 16, 64, 62), (31, 0, 35, 94), (29, 30, 92, 90), (33, 34, 35, 32), (37, 33, 32, 36), (39, 37, 36, 38), (41, 39, 38, 40), (43, 41, 40, 42), (45, 43, 42, 44), (47, 45, 44, 46), (49, 47, 46, 48), (51, 49, 48, 50), (53, 51, 50, 52), (55, 53, 52, 54), (57, 55, 54, 56), (59, 57, 56, 58), (61, 59, 58, 60), (63, 61, 60, 62), (65, 63, 62, 64), (67, 65, 64, 66), (69, 67, 66, 68), (71, 69, 68, 70), (73, 71, 70, 72), (75, 73, 72, 74), (77, 75, 74, 76), (79, 77, 76, 78), (81, 79, 78, 80), (83, 81, 80, 82), (85, 83, 82, 84), (87, 85, 84, 86), (89, 87, 86, 88), (91, 89, 88, 90), (93, 91, 90, 92), (95, 93, 92, 94), (34, 95, 94, 35), (0, 1, 32, 35)])
_uv = me_circle.uv_layers.new(name='UVMap')
_uv.uv.foreach_set('vector', [0.0, 0.0, 0.0, 0.0, 0.0, 0.0, 0.0, 0.0, 0.0, 0.0, 0.0, 0.0, 0.0, 0.0, 0.0, 0.0, 0.0, 0.0, 0.0, 0.0, 0.0, 0.0, 0.0, 0.0, 0.0, 0.0, 0.0, 0.0, 0.0, 0.0, 0.0, 0.0, 0.0, 0.0, 0.0, 0.0, 0.0, 0.0, 0.0, 0.0, 0.0, 0.0, 0.0, 0.0, 0.0, 0.0, 0.0, 0.0, 0.0, 0.0, 0.0, 0.0, 0.0, 0.0, 0.0, 0.0, 0.0, 0.0, 0.0, 0.0, 0.0, 0.0, 0.0, 0.0, 0.0, 0.0, 0.0, 0.0, 0.0, 0.0, 0.0, 0.0, 0.0, 0.0, 0.0, 0.0, 0.0, 0.0, 0.0, 0.0, 0.0, 0.0, 0.0, 0.0, 0.0, 0.0, 0.0, 0.0, 0.0, 0.0, 0.0, 0.0, 0.0, 0.0, 0.0, 0.0, 0.0, 0.0, 0.0, 0.0, 0.0, 0.0, 0.0, 0.0, 0.0, 0.0, 0.0, 0.0, 0.0, 0.0, 0.0, 0.0, 0.0, 0.0, 0.0, 0.0, 0.0, 0.0, 0.0, 0.0, 0.0, 0.0, 0.0, 0.0, 0.0, 0.0, 0.0, 0.0, 0.0, 0.0, 0.0, 0.0, 0.0, 0.0, 0.0, 0.0, 0.0, 0.0, 0.0, 0.0, 0.0, 0.0, 0.0, 0.0, 0.0, 0.0, 0.0, 0.0, 0.0, 0.0, 0.0, 0.0, 0.0, 0.0, 0.0, 0.0, 0.0, 0.0, 0.0, 0.0, 0.0, 0.0, 0.0, 0.0, 0.0, 0.0, 0.0, 0.0, 0.0, 0.0, 0.0, 0.0, 0.0, 0.0, 0.0, 0.0, 0.0, 0.0, 0.0, 0.0, 0.0, 0.0, 0.0, 0.0, 0.0, 0.0, 0.0, 0.0, 0.0, 0.0, 0.0, 0.0, 0.0, 0.0, 0.0, 0.0, 0.0, 0.0, 0.0, 0.0, 0.0, 0.0, 0.0, 0.0, 0.0, 0.0, 0.0, 0.0, 0.0, 0.0, 0.0, 0.0, 0.0, 0.0, 0.0, 0.0, 0.0, 0.0, 0.0, 0.0, 0.0, 0.0, 0.0, 0.0, 0.0, 0.0, 0.0, 0.0, 0.0, 0.0, 0.0, 0.0, 0.0, 0.0, 0.0, 0.0, 0.0, 0.0, 0.0, 0.0, 0.0, 0.0, 0.0, 0.0, 0.0, 0.0, 0.0, 0.0, 0.0, 0.0, 0.0, 0.0, 0.0, 0.0, 0.0, 0.0, 0.0, 0.0, 0.0, 0.0, 0.0, 0.0, 0.0, 0.0, 0.0, 0.0, 0.0, 0.0, 0.0, 0.0, 0.0, 0.0, 0.0, 0.0, 0.0, 0.0, 0.0, 0.0, 0.0, 0.0, 0.0, 0.0, 0.0, 0.0, 0.0, 0.0, 0.0, 0.0, 0.0, 0.0, 0.0, 0.0, 0.0, 0.0, 0.0, 0.0, 0.0, 0.0, 0.0, 0.0, 0.0, 0.0, 0.0, 0.0, 0.0, 0.0, 0.0, 0.0, 0.0, 0.0, 0.0, 0.0, 0.0, 0.0, 0.0, 0.0, 0.0, 0.0, 0.0, 0.0, 0.0, 0.0, 0.0, 0.0, 0.0, 0.0, 0.0, 0.0, 0.0, 0.0, 0.0, 0.0, 0.0, 0.0, 0.0, 0.0, 0.0, 0.0, 0.0, 0.0, 0.0, 0.0, 0.0, 0.0, 0.0, 0.0, 0.0, 0.0, 0.0, 0.0, 0.0, 0.0, 0.0, 0.0, 0.0, 0.0, 0.0, 0.0, 0.0, 0.0, 0.0, 0.0, 0.0, 0.0, 0.0, 0.0, 0.0, 0.0, 0.0, 0.0, 0.0, 0.0, 0.0, 0.0, 0.0, 0.0, 0.0, 0.0, 0.0, 0.0, 0.0, 0.0, 0.0, 0.0, 0.0, 0.0, 0.0, 0.0, 0.0, 0.0, 0.0, 0.0, 0.0, 0.0, 0.0, 0.0, 0.0, 0.0, 0.0, 0.0, 0.0, 0.0, 0.0, 0.0, 0.0, 0.0, 0.0, 0.0, 0.0, 0.0, 0.0, 0.0, 0.0, 0.0, 0.0, 0.0, 0.0, 0.0, 0.0, 0.0, 0.0, 0.0, 0.0, 0.0, 0.0, 0.0, 0.0, 0.0, 0.0, 0.0, 0.0, 0.0, 0.0, 0.0, 0.0, 0.0, 0.0, 0.0, 0.0, 0.0, 0.0, 0.0, 0.0, 0.0, 0.0, 0.0, 0.0, 0.0, 0.0, 0.0, 0.0, 0.0, 0.0, 0.0, 0.0, 0.0, 0.0, 0.0, 0.0, 0.0, 0.0, 0.0, 0.0, 0.0, 0.0, 0.0, 0.0, 0.0, 0.0, 0.0, 0.0, 0.0, 0.0, 0.0, 0.0, 0.0, 0.0, 0.0, 0.0, 0.0, 0.0, 0.0, 0.0, 0.0, 0.0, 0.0, 0.0, 0.0, 0.0, 0.0, 0.0, 0.0, 0.0, 0.0, 0.0, 0.0, 0.0, 0.0, 0.0, 0.0, 0.0, 0.0, 0.0, 0.0, 0.0, 0.0, 0.0, 0.0, 0.0, 0.0, 0.0, 0.0, 0.0, 0.0, 0.0, 0.0, 0.0, 0.0, 0.0, 0.0, 0.0, 0.0, 0.0, 0.0, 0.0, 0.0, 0.0, 0.0, 0.0, 0.0, 0.0, 0.0, 0.0, 0.0, 0.0, 0.0, 0.0, 0.0, 0.0, 0.0, 0.0, 0.0, 0.0, 0.0, 0.0, 0.0, 0.0, 0.0, 0.0, 0.0, 0.0, 0.0, 0.0, 0.0, 0.0, 0.0, 0.0, 0.0, 0.0, 0.0, 0.0, 0.0, 0.0, 0.0, 0.0, 0.0, 0.0, 0.0, 0.0, 0.0, 0.0, 0.0, 0.0, 0.0, 0.0, 0.0, 0.0, 0.0, 0.0, 0.0, 0.0, 0.0, 0.0, 0.0, 0.0, 0.0, 0.0, 0.0, 0.0, 0.0, 0.0, 0.0, 0.0, 0.0, 0.0, 0.0, 0.0, 0.0, 0.0, 0.0, 0.0, 0.0, 0.0, 0.0, 0.0, 0.0, 0.0, 0.0, 0.0, 0.0, 0.0, 0.0, 0.0, 0.0, 0.0, 0.0, 0.0, 0.0, 0.0, 0.0, 0.0, 0.0, 0.0, 0.0, 0.0, 0.0, 0.0, 0.0, 0.0, 0.0, 0.0, 0.0, 0.0, 0.0, 0.0, 0.0, 0.0, 0.0, 0.0, 0.0])
me_circle.update()
me_plane_007 = bpy.data.meshes.new('Plane.007')
me_plane_007.from_pydata([(0.0, 1.2, 0.0), (0.0, -1.113, 0.0), (0.6426, -0.985, 0.0), (1.137, -0.5429, 0.0), (1.201, 0.04358, 0.0), (1.137, 0.7434, 0.0), (0.6426, 1.072, 0.0), (0.0, 1.2, 0.9932), (0.0, -1.113, 0.9932), (0.6426, -0.985, 0.9932), (1.137, -0.5429, 0.9932), (1.201, 0.04358, 0.9932), (1.137, 0.7434, 0.9932), (0.6426, 1.072, 0.9932), (0.0, 1.116, 1.296), (0.0, -1.026, 1.296), (0.595, -0.9076, 1.296), (1.053, -0.4983, 1.296), (1.106, 0.04358, 1.296), (1.053, 0.6928, 1.296), (0.595, 0.9972, 1.296), (1.49e-08, 0.9007, 2.506e-07), (1.49e-08, -0.805, 2.506e-07), (0.5191, -0.7323, 2.506e-07), (0.9714, -0.4088, 2.506e-07), (1.02, 0.04783, 2.506e-07), (0.9924, 0.5718, 2.506e-07), (0.5695, 0.8293, 2.506e-07), (0.5191, -0.7323, 0.06918), (0.9714, -0.4088, 0.06918), (1.02, 0.04783, 0.06918), (0.9924, 0.5718, 0.06918), (0.5695, 0.8293, 0.06918), (1.49e-08, 0.9007, 0.06918), (1.49e-08, -0.805, 0.06918)], [], [(1, 2, 9, 8), (5, 6, 13, 12), (4, 5, 12, 11), (3, 4, 11, 10), (6, 0, 7, 13), (2, 3, 10, 9), (10, 11, 18, 17), (13, 7, 14, 20), (9, 10, 17, 16), (8, 9, 16, 15), (12, 13, 20, 19), (11, 12, 19, 18), (16, 17, 18, 19, 20, 14, 15), (2, 1, 22, 23), (23, 22, 34, 28), (6, 5, 26, 27), (5, 4, 25, 26), (4, 3, 24, 25), (0, 6, 27, 21), (3, 2, 23, 24), (28, 34, 33, 32, 31, 30, 29), (27, 26, 31, 32), (26, 25, 30, 31), (25, 24, 29, 30), (21, 27, 32, 33), (24, 23, 28, 29)])
_uv = me_plane_007.uv_layers.new(name='UVMap')
_uv.uv.foreach_set('vector', [0.0, 0.0, 0.0, 0.0, 0.0, 0.0, 0.0, 0.0, 0.0, 0.0, 0.0, 0.0, 0.0, 0.0, 0.0, 0.0, 0.0, 0.0, 0.0, 0.0, 0.0, 0.0, 0.0, 0.0, 0.0, 0.0, 0.0, 0.0, 0.0, 0.0, 0.0, 0.0, 0.0, 0.0, 0.0, 0.0, 0.0, 0.0, 0.0, 0.0, 0.0, 0.0, 0.0, 0.0, 0.0, 0.0, 0.0, 0.0, 0.0, 0.0, 0.0, 0.0, 0.0, 0.0, 0.0, 0.0, 0.0, 0.0, 0.0, 0.0, 0.0, 0.0, 0.0, 0.0, 0.0, 0.0, 0.0, 0.0, 0.0, 0.0, 0.0, 0.0, 0.0, 0.0, 0.0, 0.0, 0.0, 0.0, 0.0, 0.0, 0.0, 0.0, 0.0, 0.0, 0.0, 0.0, 0.0, 0.0, 0.0, 0.0, 0.0, 0.0, 0.0, 0.0, 0.0, 0.0, 0.0, 0.0, 0.0, 0.0, 0.0, 0.0, 0.0, 0.0, 0.0, 0.0, 0.0, 0.0, 0.0, 0.0, 0.0, 0.0, 0.0, 0.0, 0.0, 0.0, 0.0, 0.0, 0.0, 0.0, 0.0, 0.0, 0.0, 0.0, 0.0, 0.0, 0.0, 0.0, 0.0, 0.0, 0.0, 0.0, 0.0, 0.0, 0.0, 0.0, 0.0, 0.0, 0.0, 0.0, 0.0, 0.0, 0.0, 0.0, 0.0, 0.0, 0.0, 0.0, 0.0, 0.0, 0.0, 0.0, 0.0, 0.0, 0.0, 0.0, 0.0, 0.0, 0.0, 0.0, 0.0, 0.0, 0.0, 0.0, 0.0, 0.0, 0.0, 0.0, 0.0, 0.0, 0.0, 0.0, 0.0, 0.0, 0.0, 0.0, 0.0, 0.0, 0.0, 0.0, 0.0, 0.0, 0.0, 0.0, 0.0, 0.0, 0.0, 0.0, 0.0, 0.0, 0.0, 0.0, 0.0, 0.0, 0.0, 0.0, 0.0, 0.0, 0.0, 0.0, 0.0, 0.0, 0.0, 0.0, 0.0, 0.0, 0.0, 0.0, 0.0, 0.0, 0.0, 0.0, 0.0, 0.0, 0.0, 0.0, 0.0, 0.0, 0.0, 0.0])
me_plane_007.update()
me_cube_037 = bpy.data.meshes.new('Cube.037')
me_cube_037.from_pydata([(-1.0, -1.0, -0.7038), (-0.2688, -1.0, -1.435), (-0.9443, -1.0, -0.9836), (-0.7858, -1.0, -1.221), (-0.5486, -1.0, -1.379), (-0.2688, -1.0, 1.435), (-1.0, -1.0, 0.7038), (-0.5486, -1.0, 1.379), (-0.7858, -1.0, 1.221), (-0.9443, -1.0, 0.9836), (-0.2688, 1.0, -1.435), (-1.0, 1.0, -0.7038), (-0.5486, 1.0, -1.379), (-0.7858, 1.0, -1.221), (-0.9443, 1.0, -0.9836), (-1.0, 1.0, 0.7038), (-0.2688, 1.0, 1.435), (-0.9443, 1.0, 0.9836), (-0.7858, 1.0, 1.221), (-0.5486, 1.0, 1.379), (0.2688, -1.0, -1.435), (1.0, -1.0, -0.7038), (0.5486, -1.0, -1.379), (0.7858, -1.0, -1.221), (0.9443, -1.0, -0.9836), (1.0, -1.0, 0.7038), (0.2688, -1.0, 1.435), (0.9443, -1.0, 0.9836), (0.7858, -1.0, 1.221), (0.5486, -1.0, 1.379), (1.0, 1.0, -0.7038), (0.2688, 1.0, -1.435), (0.9443, 1.0, -0.9836), (0.7858, 1.0, -1.221), (0.5486, 1.0, -1.379), (0.2688, 1.0, 1.435), (1.0, 1.0, 0.7038), (0.5486, 1.0, 1.379), (0.7858, 1.0, 1.221), (0.9443, 1.0, 0.9836)], [], [(20, 22, 23, 24, 21, 25, 27, 28, 29, 26, 5, 7, 8, 9, 6, 0, 2, 3, 4, 1), (30, 36, 25, 21), (35, 16, 5, 26), (0, 6, 15, 11), (10, 12, 13, 14, 11, 15, 17, 18, 19, 16, 35, 37, 38, 39, 36, 30, 32, 33, 34, 31), (10, 1, 4, 12), (12, 4, 3, 13), (13, 3, 2, 14), (14, 2, 0, 11), (5, 16, 19, 7), (7, 19, 18, 8), (8, 18, 17, 9), (9, 17, 15, 6), (20, 31, 34, 22), (22, 34, 33, 23), (23, 33, 32, 24), (24, 32, 30, 21), (35, 26, 29, 37), (37, 29, 28, 38), (38, 28, 27, 39), (39, 27, 25, 36), (10, 31, 20, 1)])
_uv = me_cube_037.uv_layers.new(name='UVMap')
_uv.uv.foreach_set('vector', [0.375, 0.8414, 0.382, 0.8064, 0.4018, 0.7768, 0.4314, 0.757, 0.4664, 0.75, 0.5336, 0.75, 0.5686, 0.757, 0.5982, 0.7768, 0.618, 0.8064, 0.625, 0.8414, 0.625, 0.9086, 0.618, 0.9436, 0.5982, 0.9732, 0.5686, 0.993, 0.5336, 1.0, 0.4664, 1.0, 0.4314, 0.993, 0.4018, 0.9732, 0.382, 0.9436, 0.375, 0.9086, 0.4664, 0.5, 0.5336, 0.5, 0.5336, 0.75, 0.4664, 0.75, 0.7164, 0.5, 0.7836, 0.5, 0.7836, 0.75, 0.7164, 0.75, 0.4664, 0.0, 0.5336, 0.0, 0.5336, 0.25, 0.4664, 0.25, 0.375, 0.3414, 0.382, 0.3064, 0.4018, 0.2768, 0.4314, 0.257, 0.4664, 0.25, 0.5336, 0.25, 0.5686, 0.257, 0.5982, 0.2768, 0.618, 0.3064, 0.625, 0.3414, 0.625, 0.4086, 0.618, 0.4436, 0.5982, 0.4732, 0.5686, 0.493, 0.5336, 0.5, 0.4664, 0.5, 0.4314, 0.493, 0.4018, 0.4732, 0.382, 0.4436, 0.375, 0.4086, 0.2164, 0.5, 0.2164, 0.75, 0.1814, 0.75, 0.1814, 0.5, 0.1814, 0.5, 0.1814, 0.75, 0.125, 0.75, 0.125, 0.5, 0.375, 0.25, 0.375, 0.0, 0.4314, 0.0, 0.4314, 0.25, 0.4314, 0.25, 0.4314, 0.0, 0.4664, 0.0, 0.4664, 0.25, 0.7836, 0.75, 0.7836, 0.5, 0.8186, 0.5, 0.8186, 0.75, 0.8186, 0.75, 0.8186, 0.5, 0.875, 0.5, 0.875, 0.75, 0.625, 0.0, 0.625, 0.25, 0.5686, 0.25, 0.5686, 0.0, 0.5686, 0.0, 0.5686, 0.25, 0.5336, 0.25, 0.5336, 0.0, 0.2836, 0.75, 0.2836, 0.5, 0.3186, 0.5, 0.3186, 0.75, 0.3186, 0.75, 0.3186, 0.5, 0.375, 0.5, 0.375, 0.75, 0.375, 0.75, 0.375, 0.5, 0.4314, 0.5, 0.4314, 0.75, 0.4314, 0.75, 0.4314, 0.5, 0.4664, 0.5, 0.4664, 0.75, 0.7164, 0.5, 0.7164, 0.75, 0.6814, 0.75, 0.6814, 0.5, 0.6814, 0.5, 0.6814, 0.75, 0.625, 0.75, 0.625, 0.5, 0.625, 0.5, 0.625, 0.75, 0.5686, 0.75, 0.5686, 0.5, 0.5686, 0.5, 0.5686, 0.75, 0.5336, 0.75, 0.5336, 0.5, 0.2164, 0.5, 0.2836, 0.5, 0.2836, 0.75, 0.2164, 0.75])
me_cube_037.update()
me_cube_038 = bpy.data.meshes.new('Cube.038')
me_cube_038.from_pydata([(-1.0, -1.0, -1.0), (-1.0, -1.0, 1.0), (-1.0, 1.0, -1.0), (-1.0, 1.0, 1.0), (1.0, -1.0, -1.0), (1.0, -1.0, 1.0), (1.0, 1.0, -1.0), (1.0, 1.0, 1.0)], [], [(0, 1, 3, 2), (2, 3, 7, 6), (6, 7, 5, 4), (4, 5, 1, 0), (2, 6, 4, 0), (7, 3, 1, 5)])
_uv = me_cube_038.uv_layers.new(name='UVMap')
_uv.uv.foreach_set('vector', [0.375, 0.0, 0.625, 0.0, 0.625, 0.25, 0.375, 0.25, 0.375, 0.25, 0.625, 0.25, 0.625, 0.5, 0.375, 0.5, 0.375, 0.5, 0.625, 0.5, 0.625, 0.75, 0.375, 0.75, 0.375, 0.75, 0.625, 0.75, 0.625, 1.0, 0.375, 1.0, 0.125, 0.5, 0.375, 0.5, 0.375, 0.75, 0.125, 0.75, 0.625, 0.5, 0.875, 0.5, 0.875, 0.75, 0.625, 0.75])
me_cube_038.update()

# ---- objects
ob_jacket = bpy.data.objects.new('Jacket', me_plane)
ob_tassle = bpy.data.objects.new('Tassle', me_cube_005)
ob_shirt = bpy.data.objects.new('Shirt', me_plane_001)
ob_cube = bpy.data.objects.new('Cube', me_cube_013)
ob_cube_001 = bpy.data.objects.new('Cube.001', me_cube_014)
ob_cube_002 = bpy.data.objects.new('Cube.002', me_cube_015)
ob_cube_003 = bpy.data.objects.new('Cube.003', me_cube_016)
ob_cube_004 = bpy.data.objects.new('Cube.004', me_cube_017)
ob_cube_005 = bpy.data.objects.new('Cube.005', me_cube_018)
ob_cube_006 = bpy.data.objects.new('Cube.006', me_cube_019)
ob_cube_007 = bpy.data.objects.new('Cube.007', me_cube_020)
ob_cube_008 = bpy.data.objects.new('Cube.008', me_cube_021)
ob_cube_009 = bpy.data.objects.new('Cube.009', me_cube_030)
ob_cube_010 = bpy.data.objects.new('Cube.010', me_cube_031)
ob_cube_011 = bpy.data.objects.new('Cube.011', me_cube_032)
ob_cube_012 = bpy.data.objects.new('Cube.012', me_cube_033)
ob_cube_013 = bpy.data.objects.new('Cube.013', me_cube_034)
ob_cube_014 = bpy.data.objects.new('Cube.014', me_cube_035)
ob_plane_001 = bpy.data.objects.new('Plane.001', me_plane_006)
ob_circle = bpy.data.objects.new('Circle', me_circle)
ob_plane_002 = bpy.data.objects.new('Plane.002', me_plane_007)
ob_cube_015 = bpy.data.objects.new('Cube.015', me_cube_037)
ob_cube_016 = bpy.data.objects.new('Cube.016', me_cube_038)

# ---- transforms, parenting, visibility, modifiers, constraints
ob_jacket.location = (0.0, 0.02273, 1.1)
ob_jacket.rotation_euler = (1.571, 1.571, 0.0)
ob_jacket.scale = (1.0, 1.024, 1.0)
_m = ob_jacket.modifiers.new('Mirror', 'MIRROR')
_m.use_axis = (False, True, False)
ob_tassle.location = (0.153, -0.334, 1.469)
ob_tassle.rotation_euler = (0.0, -0.0, -1.571)
ob_tassle.scale = (0.02654, 0.03278, 0.07511)
_m = ob_tassle.modifiers.new('Mirror', 'MIRROR')
_m.use_axis = (False, True, False)
_m.mirror_object = ob_jacket
ob_shirt.location = (0.0, 0.02273, 1.544)
ob_shirt.rotation_euler = (0.0, -0.0, -1.571)
ob_shirt.scale = (0.1631, 0.1795, 0.1631)
_m = ob_shirt.modifiers.new('Mirror', 'MIRROR')
_m.use_axis = (False, True, False)
ob_cube.location = (0.0, 0.0, 0.7897)
ob_cube.rotation_euler = (0.0, -0.0, -1.571)
ob_cube.scale = (0.1525, 0.08283, 0.05528)
_m = ob_cube.modifiers.new('Bevel', 'BEVEL')
ob_cube_001.location = (0.2353, 0.0, 0.6549)
ob_cube_001.rotation_euler = (0.0, -0.0, -1.571)
ob_cube_001.scale = (0.1525, 0.1525, 0.1349)
_m = ob_cube_001.modifiers.new('Bevel', 'BEVEL')
ob_cube_002.location = (0.2353, 0.0, 0.3151)
ob_cube_002.rotation_euler = (0.0, -0.0, -1.571)
ob_cube_002.scale = (0.1194, 0.1194, 0.1211)
_m = ob_cube_002.modifiers.new('Bevel', 'BEVEL')
ob_cube_003.location = (0.2353, 0.0, 0.09616)
ob_cube_003.rotation_euler = (0.0, -0.0, -1.571)
ob_cube_003.scale = (0.1375, 0.1375, 0.02267)
ob_cube_004.location = (0.2353, 0.0, 0.03675)
ob_cube_004.rotation_euler = (0.0, -0.0, -1.571)
ob_cube_004.scale = (0.1375, 0.1375, 0.02267)
ob_cube_005.location = (-0.2353, 0.0, 0.6549)
ob_cube_005.rotation_euler = (0.0, -0.0, -1.571)
ob_cube_005.scale = (0.1525, 0.1525, 0.1349)
_m = ob_cube_005.modifiers.new('Bevel', 'BEVEL')
ob_cube_006.location = (-0.2353, 0.0, 0.3151)
ob_cube_006.rotation_euler = (0.0, -0.0, -1.571)
ob_cube_006.scale = (0.1194, 0.1194, 0.1211)
_m = ob_cube_006.modifiers.new('Bevel', 'BEVEL')
ob_cube_007.location = (-0.2353, 0.0, 0.09616)
ob_cube_007.rotation_euler = (0.0, -0.0, -1.571)
ob_cube_007.scale = (0.1375, 0.1375, 0.02267)
ob_cube_008.location = (-0.2353, 0.0, 0.03675)
ob_cube_008.rotation_euler = (0.0, -0.0, -1.571)
ob_cube_008.scale = (0.1375, 0.1375, 0.02267)
ob_cube_009.location = (-0.4403, 0.0, 1.568)
ob_cube_009.rotation_euler = (-1.571, -0.0, -1.571)
ob_cube_009.scale = (0.1525, 0.1525, 0.1655)
_m = ob_cube_009.modifiers.new('Bevel', 'BEVEL')
ob_cube_010.location = (-0.8742, 0.0, 1.568)
ob_cube_010.rotation_euler = (-1.571, -0.0, -1.571)
ob_cube_010.scale = (0.1525, 0.1525, 0.1655)
_m = ob_cube_010.modifiers.new('Bevel', 'BEVEL')
ob_cube_011.location = (-1.308, 0.0, 1.568)
ob_cube_011.rotation_euler = (-1.571, -0.0, -1.571)
ob_cube_011.scale = (0.1305, 0.1305, 0.06837)
_m = ob_cube_011.modifiers.new('Bevel', 'BEVEL')
ob_cube_012.location = (0.4403, 0.0, 1.568)
ob_cube_012.rotation_euler = (-1.571, -0.0, 1.571)
ob_cube_012.scale = (0.1525, 0.1525, 0.1655)
_m = ob_cube_012.modifiers.new('Bevel', 'BEVEL')
ob_cube_013.location = (0.8742, 0.0, 1.568)
ob_cube_013.rotation_euler = (-1.571, -0.0, 1.571)
ob_cube_013.scale = (0.1525, 0.1525, 0.1655)
_m = ob_cube_013.modifiers.new('Bevel', 'BEVEL')
ob_cube_014.location = (1.308, 0.0, 1.568)
ob_cube_014.rotation_euler = (-1.571, -0.0, 1.571)
ob_cube_014.scale = (0.1305, 0.1305, 0.06837)
_m = ob_cube_014.modifiers.new('Bevel', 'BEVEL')
ob_plane_001.location = (0.0, 0.0, 1.766)
ob_plane_001.scale = (0.447, 0.447, 0.447)
_m = ob_plane_001.modifiers.new('Mirror', 'MIRROR')
ob_circle.location = (0.0, 0.0, 1.895)
ob_plane_002.location = (0.0, 0.0, 1.95)
ob_plane_002.scale = (0.447, 0.447, 0.447)
_m = ob_plane_002.modifiers.new('Mirror', 'MIRROR')
ob_cube_015.location = (0.1698, -0.4641, 2.185)
ob_cube_015.rotation_euler = (0.0, -0.0, 0.1901)
ob_cube_015.scale = (0.05445, 0.01633, 0.05445)
_m = ob_cube_015.modifiers.new('Mirror', 'MIRROR')
_m.mirror_object = ob_plane_002
ob_cube_016.location = (0.5605, 0.03374, 2.157)
ob_cube_016.scale = (0.05828, 0.08349, 0.1166)
_m = ob_cube_016.modifiers.new('Mirror', 'MIRROR')
_m.mirror_object = ob_plane_002

# ---- collection membership
col_collection.objects.link(ob_jacket)
col_collection.objects.link(ob_tassle)
col_collection.objects.link(ob_shirt)
col_collection.objects.link(ob_cube)
col_collection.objects.link(ob_cube_001)
col_collection.objects.link(ob_cube_002)
col_collection.objects.link(ob_cube_003)
col_collection.objects.link(ob_cube_004)
col_collection.objects.link(ob_cube_005)
col_collection.objects.link(ob_cube_006)
col_collection.objects.link(ob_cube_007)
col_collection.objects.link(ob_cube_008)
col_collection.objects.link(ob_cube_009)
col_collection.objects.link(ob_cube_010)
col_collection.objects.link(ob_cube_011)
col_collection.objects.link(ob_cube_012)
col_collection.objects.link(ob_cube_013)
col_collection.objects.link(ob_cube_014)
col_collection.objects.link(ob_plane_001)
col_collection.objects.link(ob_circle)
col_collection.objects.link(ob_plane_002)
col_collection.objects.link(ob_cube_015)
col_collection.objects.link(ob_cube_016)

# ---- scene / render settings (as saved in the file)
scene.frame_start = 1; scene.frame_end = 250; scene.frame_set(86)
scene.render.engine = 'BLENDER_EEVEE_NEXT'
bpy.context.view_layer.update()

# ---- added for rendering (the .blend has no active camera and no usable light): camera, sun
cam_auto = bpy.data.cameras.new('AutoCamera')
cam_auto.lens = 50.0
cam_auto.sensor_width = 36.0
cam_auto.clip_end = 1000.0
ob_auto_camera = bpy.data.objects.new('AutoCamera', cam_auto)
scene.collection.objects.link(ob_auto_camera)
ob_auto_camera.location = (3.7508, -4.50957, 4.26534)
ob_auto_camera.rotation_euler = (1.09748, -7.21219e-08, 0.694738)
scene.camera = ob_auto_camera
light_auto_sun = bpy.data.lights.new('AutoSun', 'SUN')
light_auto_sun.energy = 3.0
light_auto_sun.angle = 0.0523599
ob_auto_sun = bpy.data.objects.new('AutoSun', light_auto_sun)
scene.collection.objects.link(ob_auto_sun)
ob_auto_sun.rotation_euler = (0.872665, 0.174533, 0.523599)
bpy.context.view_layer.update()
